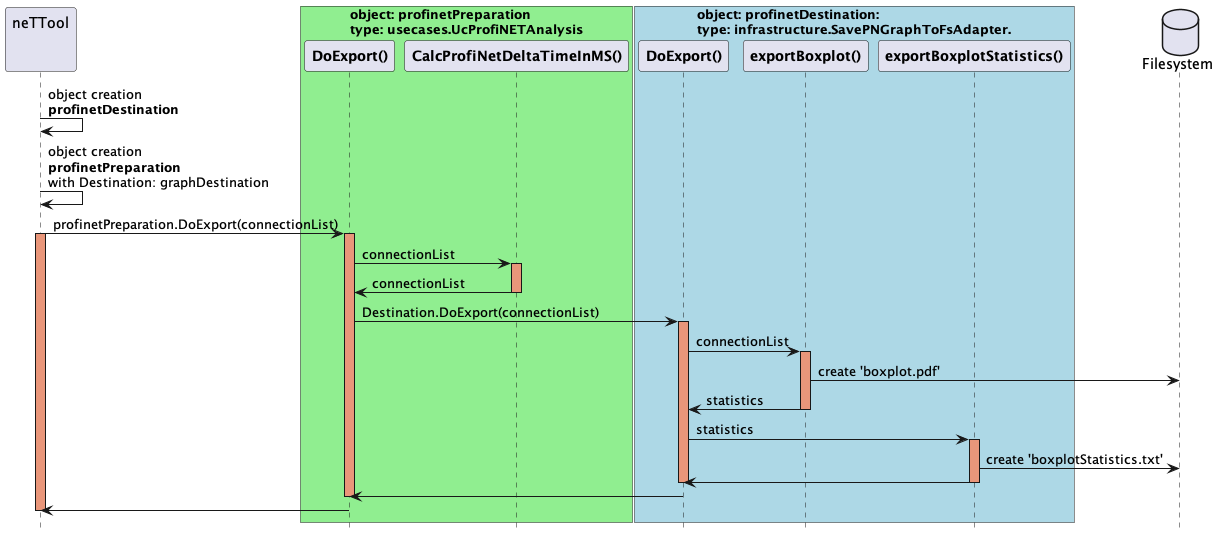

The diagram above was rendered by PlantUML. Its source (embedded in the PNG):
@startuml timing_diagram_pn_creation
hide footbox

participant "neTTool\n\n"  as neTTool
box "object: profinetPreparation\ntype: usecases.UcProfiNETAnalysis" #LightGreen
  participant "**DoExport()**" as usecase2
  participant "**CalcProfiNetDeltaTimeInMS()**" as usecase
end box

box "object: profinetDestination:\ntype: infrastructure.SavePNGraphToFsAdapter." #LightBlue
  participant "**DoExport()**" as destination
  participant "**exportBoxplot()**" as destination2
  participant "**exportBoxplotStatistics()**" as destination3
end box
database "Filesystem" as fs

neTTool -> neTTool: object creation \n**profinetDestination**
neTTool -> neTTool: object creation \n**profinetPreparation**  \nwith Destination: graphDestination
neTTool -> usecase2: profinetPreparation.DoExport(connectionList)
activate neTTool #DarkSalmon
activate usecase2 #DarkSalmon

usecase2 -> usecase: connectionList
activate usecase #DarkSalmon
usecase -> usecase2: connectionList
deactivate usecase 

usecase2 -> destination: Destination.DoExport(connectionList)

activate destination #DarkSalmon

destination -> destination2: connectionList
activate destination2 #DarkSalmon
destination2 -> fs: create 'boxplot.pdf'
destination2 -> destination: statistics
deactivate destination2

destination -> destination3: statistics
activate destination3 #DarkSalmon
destination3 -> fs: create 'boxplotStatistics.txt'
destination3 -> destination
deactivate destination3
deactivate destination
destination -> usecase2
deactivate usecase2
usecase2 -> neTTool
deactivate usecase
deactivate neTTool

@enduml